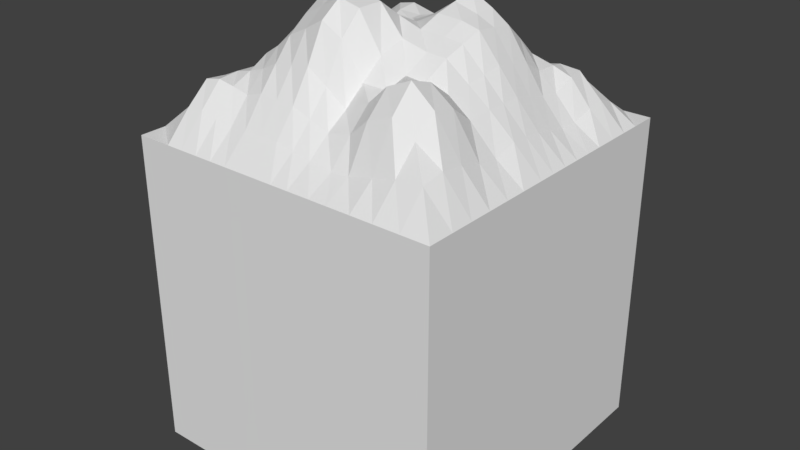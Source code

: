 # Source: tile_hill_1.blend  (saved by Blender 2.78.0; exported with 4.5.12 LTS)
import bpy
from mathutils import Matrix  # noqa: F401  (used for matrix-valued properties, if any)

bpy.ops.wm.read_factory_settings(use_empty=True)
scene = bpy.context.scene
scene.name = 'Scene'

# ---- collections
col_collection_1 = bpy.data.collections.new('Collection 1'); scene.collection.children.link(col_collection_1)

# ---- world
world_world = bpy.data.worlds.new('World'); scene.world = world_world
world_world.color = (0.05088, 0.05088, 0.05088)
world_world.use_sun_shadow = False
world_world.sun_shadow_jitter_overblur = 0.0
world_world.cycles.sampling_method = 'MANUAL'

# ---- meshes
me_grid = bpy.data.meshes.new('Grid')
me_grid.from_pydata([(0.5, -0.5, 0.0), (0.4134, -0.5, 0.0), (0.3313, -0.5, 0.0), (0.1843, -0.5, 0.0), (0.05556, -0.5, 0.0), (-0.05556, -0.5, 0.0), (-0.1667, -0.5001, 0.0), (-0.2778, -0.5, 0.0), (-0.3889, -0.5, 0.0), (-0.5, -0.5, 0.0), (0.5, -0.4168, 0.0), (0.4134, -0.4168, 0.08945), (0.3313, -0.4168, 0.08205), (0.1847, -0.4173, 0.04624), (0.05613, -0.4178, 0.05076), (-0.05956, -0.4147, 0.07072), (-0.175, -0.4132, 0.07217), (-0.2838, -0.416, 0.07615), (-0.3897, -0.4174, 0.08482), (-0.5, -0.4168, 0.0), (0.5, -0.3444, 0.0), (0.4134, -0.3444, 0.1018), (0.3319, -0.3452, 0.1543), (0.1874, -0.3481, 0.1717), (0.05643, -0.3489, 0.1044), (-0.06639, -0.3454, 0.1449), (-0.1879, -0.3398, 0.1474), (-0.2964, -0.3383, 0.1421), (-0.3958, -0.3431, 0.1424), (-0.5002, -0.3446, 0.0), (0.5, -0.1999, 0.0), (0.414, -0.2007, 0.0722), (0.3346, -0.2045, 0.1956), (0.1963, -0.2139, 0.2326), (0.05946, -0.2191, 0.2003), (-0.07995, -0.2151, 0.3362), (-0.2152, -0.1987, 0.2657), (-0.3242, -0.1852, 0.189), (-0.4121, -0.1904, 0.09963), (-0.5025, -0.1993, 0.0), (0.5, -0.05556, 0.0), (0.4148, -0.05751, 0.08245), (0.3404, -0.06244, 0.1518), (0.2129, -0.076, 0.261), (0.07473, -0.08182, 0.2869), (-0.07571, -0.07243, 0.384), (-0.2259, -0.0498, 0.3506), (-0.3363, -0.03519, 0.1869), (-0.4187, -0.04123, 0.08548), (-0.504, -0.05363, 0.0), (0.5, 0.05556, 0.0), (0.4147, 0.05457, 0.07165), (0.3443, 0.05288, 0.1521), (0.2252, 0.04367, 0.3083), (0.09305, 0.04173, 0.3286), (-0.0534, 0.05238, 0.2676), (-0.2061, 0.06729, 0.2659), (-0.3218, 0.07332, 0.1285), (-0.4075, 0.06614, 0.04075), (-0.5013, 0.05637, 0.0), (0.5, 0.1667, 0.0), (0.4166, 0.1669, 0.04826), (0.35, 0.1687, 0.1211), (0.2289, 0.1705, 0.2928), (0.1058, 0.1688, 0.3668), (-0.03229, 0.1729, 0.2608), (-0.1795, 0.1666, 0.2277), (-0.2964, 0.1767, 0.1198), (-0.3935, 0.1697, 0.02625), (-0.5, 0.1667, 0.0), (0.5, 0.2923, 0.0), (0.422, 0.2923, 0.06946), (0.3574, 0.2942, 0.1427), (0.2217, 0.3019, 0.1802), (0.0907, 0.3046, 0.246), (-0.03329, 0.2934, 0.2184), (-0.1638, 0.259, 0.2632), (-0.279, 0.2812, 0.2127), (-0.3889, 0.2923, 0.1253), (-0.5, 0.2923, 0.0), (0.5, 0.4148, 0.0), (0.4147, 0.4148, 0.05318), (0.3373, 0.4149, 0.0952), (0.1921, 0.4171, 0.07642), (0.06389, 0.4193, 0.09812), (-0.05029, 0.4176, 0.08098), (-0.1663, 0.415, 0.07034), (-0.2778, 0.4148, 0.09229), (-0.3889, 0.4148, 0.07291), (-0.5, 0.4148, 0.0), (0.5, 0.5, 0.0), (0.4134, 0.5, 0.0), (0.3313, 0.5, 0.0), (0.1843, 0.5, 0.0), (0.05556, 0.5, 0.0), (-0.05556, 0.5, 0.0), (-0.1667, 0.5, 0.0), (-0.2778, 0.5, 0.0), (-0.3889, 0.5, 0.0), (-0.5, 0.5, 0.0), (-0.1111, -0.5, 0.0), (-0.1173, -0.414, 0.07145), (-0.1271, -0.3426, 0.1465), (-0.1476, -0.2069, 0.2987), (-0.1508, -0.06111, 0.3799), (-0.1298, 0.05984, 0.2897), (-0.1059, 0.167, 0.2467), (-0.09856, 0.272, 0.2392), (-0.1083, 0.4163, 0.0776), (-0.1111, 0.5, 0.0), (0.1278, -0.5, 0.0), (0.1283, -0.4175, 0.04304), (0.1302, -0.3485, 0.1189), (0.1371, -0.2164, 0.1973), (0.1537, -0.0789, 0.265), (0.1687, 0.04244, 0.3234), (0.1757, 0.1699, 0.3295), (0.1646, 0.3033, 0.211), (0.1358, 0.4181, 0.08393), (0.1278, 0.5, 0.0), (-0.001307, -0.5, 0.0), (-0.003077, -0.4163, 0.06097), (-0.006426, -0.3471, 0.1251), (-0.01188, -0.2171, 0.2998), (-0.002256, -0.07702, 0.3689), (0.0181, 0.04718, 0.2908), (0.03515, 0.1713, 0.3054), (0.02725, 0.3033, 0.2191), (0.005456, 0.4184, 0.08745), (-0.001307, 0.5, 0.0), (-0.3334, -0.5, 0.0), (-0.3368, -0.4167, 0.08811), (-0.3461, -0.3407, 0.1523), (-0.3682, -0.1878, 0.1433), (-0.3775, -0.03821, 0.1362), (-0.3646, 0.06973, 0.08463), (-0.3449, 0.1732, 0.08407), (-0.3339, 0.2927, 0.1712), (-0.3333, 0.4148, 0.09846), (-0.3333, 0.5, 0.0), (-0.2223, -0.5, 0.0), (-0.2294, -0.4146, 0.0643), (-0.2421, -0.3391, 0.1312), (-0.2697, -0.1919, 0.2238), (-0.2811, -0.04249, 0.2762), (-0.264, 0.07031, 0.1921), (-0.2379, 0.1753, 0.1717), (-0.2214, 0.2647, 0.2509), (-0.222, 0.4149, 0.07788), (-0.2222, 0.5, 0.0), (0.2604, -0.5, 0.0), (0.2605, -0.417, 0.06526), (0.2621, -0.3465, 0.1971), (0.2677, -0.209, 0.248), (0.2788, -0.06871, 0.2053), (0.287, 0.04906, 0.2272), (0.2928, 0.1698, 0.2016), (0.2949, 0.2976, 0.1628), (0.2683, 0.4157, 0.09335), (0.2604, 0.5, 0.0), (0.5, -0.1321, 0.0), (0.4143, -0.1335, 0.06351), (0.3371, -0.138, 0.1446), (0.2034, -0.1496, 0.2136), (0.06561, -0.1555, 0.2574), (-0.0795, -0.1494, 0.3814), (-0.2217, -0.1296, 0.3083), (-0.3312, -0.1146, 0.197), (-0.4161, -0.12, 0.09194), (-0.5033, -0.1309, 0.0), (-0.1506, -0.1395, 0.3433), (0.1441, -0.1524, 0.2208), (-0.008652, -0.1523, 0.3664), (-0.3737, -0.1173, 0.145), (-0.2765, -0.1221, 0.2529), (0.2725, -0.1435, 0.198), (0.5, 1.49e-08, 0.0), (0.4147, -0.001468, 0.07705), (0.3424, -0.004777, 0.1519), (0.219, -0.01616, 0.2846), (0.08389, -0.02005, 0.2982), (-0.06456, -0.01003, 0.3212), (-0.216, 0.008747, 0.307), (-0.329, 0.01907, 0.1577), (-0.4131, 0.01246, 0.06312), (-0.5026, 0.001367, 0.0), (-0.1403, -0.0006392, 0.3276), (0.1612, -0.01823, 0.2931), (0.00792, -0.01492, 0.32), (-0.3711, 0.01576, 0.1104), (-0.2725, 0.01391, 0.234), (0.2829, -0.009829, 0.2163), (0.5, 0.1111, 0.0), (0.4156, 0.1107, 0.05996), (0.3471, 0.1108, 0.1366), (0.227, 0.1071, 0.3005), (0.09944, 0.1052, 0.3477), (-0.04285, 0.113, 0.2698), (-0.1928, 0.1219, 0.2362), (-0.3091, 0.125, 0.1009), (-0.4005, 0.1179, 0.0226), (-0.5006, 0.1115, 0.0), (-0.1178, 0.1176, 0.2722), (0.1722, 0.1062, 0.3265), (0.02662, 0.1092, 0.2999), (-0.3548, 0.1215, 0.06109), (-0.2509, 0.1239, 0.1619), (0.2899, 0.1094, 0.2144), (0.5, 0.2222, 0.0), (0.4198, 0.2223, 0.04925), (0.355, 0.2243, 0.1166), (0.2272, 0.2294, 0.243), (0.09999, 0.2299, 0.3153), (-0.03169, 0.2253, 0.238), (-0.1715, 0.2029, 0.2535), (-0.2877, 0.2255, 0.172), (-0.3912, 0.2237, 0.07895), (-0.5, 0.2222, 0.0), (-0.1016, 0.2096, 0.2493), (0.172, 0.2298, 0.2779), (0.0326, 0.2304, 0.2696), (-0.3395, 0.2257, 0.1346), (-0.2296, 0.2119, 0.2178), (0.2956, 0.2267, 0.1663), (0.5, -0.2727, 0.0), (0.4136, -0.273, 0.09343), (0.3331, -0.2751, 0.2103), (0.1915, -0.2811, 0.2394), (0.05763, -0.2836, 0.1465), (-0.07326, -0.28, 0.2312), (-0.2015, -0.2691, 0.2081), (-0.3102, -0.2619, 0.1619), (-0.4036, -0.2677, 0.1313), (-0.5011, -0.2726, 0.0), (-0.1374, -0.2745, 0.2189), (0.1333, -0.2824, 0.1838), (-0.009354, -0.2817, 0.1928), (-0.3569, -0.2648, 0.1521), (-0.2558, -0.2655, 0.1805), (0.2646, -0.2779, 0.2705), (0.5, 0.3526, 0.0), (0.418, 0.3526, 0.07725), (0.3466, 0.3535, 0.1447), (0.2058, 0.3583, 0.1334), (0.07641, 0.3609, 0.1727), (-0.04235, 0.3563, 0.1632), (-0.1652, 0.3309, 0.203), (-0.2783, 0.3469, 0.1851), (-0.3889, 0.3526, 0.1211), (-0.5, 0.3526, 0.0), (-0.1038, 0.3435, 0.1774), (0.1491, 0.3595, 0.148), (0.01563, 0.3598, 0.1544), (-0.3336, 0.3528, 0.1557), (-0.2217, 0.3337, 0.2098), (0.2807, 0.3555, 0.1493), (0.5, -0.5, -1.0), (0.4134, -0.5, -1.0), (0.3313, -0.5, -1.0), (0.1843, -0.5, -1.0), (0.05556, -0.5, -1.0), (-0.05556, -0.5, -1.0), (-0.1667, -0.5001, -1.0), (-0.2778, -0.5, -1.0), (-0.3889, -0.5, -1.0), (-0.5, -0.5, -1.0), (0.5, -0.4168, -1.0), (-0.5, -0.4168, -1.0), (0.5, -0.3444, -1.0), (-0.5002, -0.3446, -1.0), (0.5, -0.1999, -1.0), (-0.5025, -0.1993, -1.0), (0.5, -0.05556, -1.0), (-0.504, -0.05363, -1.0), (0.5, 0.05556, -1.0), (-0.5013, 0.05637, -1.0), (0.5, 0.1667, -1.0), (-0.5, 0.1667, -1.0), (0.5, 0.2923, -1.0), (-0.5, 0.2923, -1.0), (0.5, 0.4148, -1.0), (-0.5, 0.4148, -1.0), (0.5, 0.5, -1.0), (0.4134, 0.5, -1.0), (0.3313, 0.5, -1.0), (0.1843, 0.5, -1.0), (0.05556, 0.5, -1.0), (-0.05556, 0.5, -1.0), (-0.1667, 0.5, -1.0), (-0.2778, 0.5, -1.0), (-0.3889, 0.5, -1.0), (-0.5, 0.5, -1.0), (-0.1111, -0.5, -1.0), (-0.1111, 0.5, -1.0), (0.1278, -0.5, -1.0), (0.1278, 0.5, -1.0), (-0.001307, -0.5, -1.0), (-0.001307, 0.5, -1.0), (-0.3334, -0.5, -1.0), (-0.3333, 0.5, -1.0), (-0.2223, -0.5, -1.0), (-0.2222, 0.5, -1.0), (0.2604, -0.5, -1.0), (0.2604, 0.5, -1.0), (0.5, -0.1321, -1.0), (-0.5033, -0.1309, -1.0), (0.5, 1.49e-08, -1.0), (-0.5026, 0.001367, -1.0), (0.5, 0.1111, -1.0), (-0.5006, 0.1115, -1.0), (0.5, 0.2222, -1.0), (-0.5, 0.2222, -1.0), (0.5, -0.2727, -1.0), (-0.5011, -0.2726, -1.0), (0.5, 0.3526, -1.0), (-0.5, 0.3526, -1.0)], [], [(0, 10, 11, 1), (1, 11, 12, 2), (150, 151, 13, 3), (110, 111, 14, 4), (120, 121, 15, 5), (100, 101, 16, 6), (140, 141, 17, 7), (130, 131, 18, 8), (8, 18, 19, 9), (10, 20, 21, 11), (11, 21, 22, 12), (151, 152, 23, 13), (111, 112, 24, 14), (121, 122, 25, 15), (101, 102, 26, 16), (141, 142, 27, 17), (131, 132, 28, 18), (18, 28, 29, 19), (224, 30, 31, 225), (225, 31, 32, 226), (239, 153, 33, 227), (235, 113, 34, 228), (236, 123, 35, 229), (234, 103, 36, 230), (238, 143, 37, 231), (237, 133, 38, 232), (232, 38, 39, 233), (160, 40, 41, 161), (161, 41, 42, 162), (175, 154, 43, 163), (171, 114, 44, 164), (172, 124, 45, 165), (170, 104, 46, 166), (174, 144, 47, 167), (173, 134, 48, 168), (168, 48, 49, 169), (176, 50, 51, 177), (177, 51, 52, 178), (191, 155, 53, 179), (187, 115, 54, 180), (188, 125, 55, 181), (186, 105, 56, 182), (190, 145, 57, 183), (189, 135, 58, 184), (184, 58, 59, 185), (192, 60, 61, 193), (193, 61, 62, 194), (207, 156, 63, 195), (203, 116, 64, 196), (204, 126, 65, 197), (202, 106, 66, 198), (206, 146, 67, 199), (205, 136, 68, 200), (200, 68, 69, 201), (208, 70, 71, 209), (209, 71, 72, 210), (223, 157, 73, 211), (219, 117, 74, 212), (220, 127, 75, 213), (218, 107, 76, 214), (222, 147, 77, 215), (221, 137, 78, 216), (216, 78, 79, 217), (240, 80, 81, 241), (241, 81, 82, 242), (255, 158, 83, 243), (251, 118, 84, 244), (252, 128, 85, 245), (250, 108, 86, 246), (254, 148, 87, 247), (253, 138, 88, 248), (248, 88, 89, 249), (80, 90, 91, 81), (81, 91, 92, 82), (158, 159, 93, 83), (118, 119, 94, 84), (128, 129, 95, 85), (108, 109, 96, 86), (148, 149, 97, 87), (138, 139, 98, 88), (88, 98, 99, 89), (85, 95, 109, 108), (245, 85, 108, 250), (213, 75, 107, 218), (197, 65, 106, 202), (181, 55, 105, 186), (165, 45, 104, 170), (229, 35, 103, 234), (15, 25, 102, 101), (5, 15, 101, 100), (83, 93, 119, 118), (243, 83, 118, 251), (211, 73, 117, 219), (195, 63, 116, 203), (179, 53, 115, 187), (163, 43, 114, 171), (227, 33, 113, 235), (13, 23, 112, 111), (3, 13, 111, 110), (84, 94, 129, 128), (244, 84, 128, 252), (212, 74, 127, 220), (196, 64, 126, 204), (180, 54, 125, 188), (164, 44, 124, 172), (228, 34, 123, 236), (14, 24, 122, 121), (4, 14, 121, 120), (87, 97, 139, 138), (247, 87, 138, 253), (215, 77, 137, 221), (199, 67, 136, 205), (183, 57, 135, 189), (167, 47, 134, 173), (231, 37, 133, 237), (17, 27, 132, 131), (7, 17, 131, 130), (86, 96, 149, 148), (246, 86, 148, 254), (214, 76, 147, 222), (198, 66, 146, 206), (182, 56, 145, 190), (166, 46, 144, 174), (230, 36, 143, 238), (16, 26, 142, 141), (6, 16, 141, 140), (82, 92, 159, 158), (242, 82, 158, 255), (210, 72, 157, 223), (194, 62, 156, 207), (178, 52, 155, 191), (162, 42, 154, 175), (226, 32, 153, 239), (12, 22, 152, 151), (2, 12, 151, 150), (32, 162, 175, 153), (36, 166, 174, 143), (37, 167, 173, 133), (34, 164, 172, 123), (33, 163, 171, 113), (35, 165, 170, 103), (38, 168, 169, 39), (133, 173, 168, 38), (143, 174, 167, 37), (103, 170, 166, 36), (123, 172, 165, 35), (113, 171, 164, 34), (153, 175, 163, 33), (31, 161, 162, 32), (30, 160, 161, 31), (42, 178, 191, 154), (46, 182, 190, 144), (47, 183, 189, 134), (44, 180, 188, 124), (43, 179, 187, 114), (45, 181, 186, 104), (48, 184, 185, 49), (134, 189, 184, 48), (144, 190, 183, 47), (104, 186, 182, 46), (124, 188, 181, 45), (114, 187, 180, 44), (154, 191, 179, 43), (41, 177, 178, 42), (40, 176, 177, 41), (52, 194, 207, 155), (56, 198, 206, 145), (57, 199, 205, 135), (54, 196, 204, 125), (53, 195, 203, 115), (55, 197, 202, 105), (58, 200, 201, 59), (135, 205, 200, 58), (145, 206, 199, 57), (105, 202, 198, 56), (125, 204, 197, 55), (115, 203, 196, 54), (155, 207, 195, 53), (51, 193, 194, 52), (50, 192, 193, 51), (62, 210, 223, 156), (66, 214, 222, 146), (67, 215, 221, 136), (64, 212, 220, 126), (63, 211, 219, 116), (65, 213, 218, 106), (68, 216, 217, 69), (136, 221, 216, 68), (146, 222, 215, 67), (106, 218, 214, 66), (126, 220, 213, 65), (116, 219, 212, 64), (156, 223, 211, 63), (61, 209, 210, 62), (60, 208, 209, 61), (22, 226, 239, 152), (26, 230, 238, 142), (27, 231, 237, 132), (24, 228, 236, 122), (23, 227, 235, 112), (25, 229, 234, 102), (28, 232, 233, 29), (132, 237, 232, 28), (142, 238, 231, 27), (102, 234, 230, 26), (122, 236, 229, 25), (112, 235, 228, 24), (152, 239, 227, 23), (21, 225, 226, 22), (20, 224, 225, 21), (72, 242, 255, 157), (76, 246, 254, 147), (77, 247, 253, 137), (74, 244, 252, 127), (73, 243, 251, 117), (75, 245, 250, 107), (78, 248, 249, 79), (137, 253, 248, 78), (147, 254, 247, 77), (107, 250, 246, 76), (127, 252, 245, 75), (117, 251, 244, 74), (157, 255, 243, 73), (71, 241, 242, 72), (70, 240, 241, 71), (79, 279, 311, 217), (92, 284, 303, 159), (4, 260, 294, 110), (139, 299, 290, 98), (176, 306, 274, 50), (70, 278, 314, 240), (39, 271, 313, 233), (93, 285, 295, 119), (249, 315, 279, 79), (5, 261, 296, 120), (150, 302, 258, 2), (30, 270, 304, 160), (94, 286, 297, 129), (169, 305, 271, 39), (192, 308, 276, 60), (110, 294, 259, 3), (95, 287, 293, 109), (6, 262, 292, 100), (69, 277, 309, 201), (129, 297, 287, 95), (96, 288, 301, 149), (60, 276, 310, 208), (29, 269, 267, 19), (7, 263, 300, 140), (185, 307, 273, 49), (97, 289, 299, 139), (208, 310, 278, 70), (140, 300, 262, 6), (20, 268, 312, 224), (99, 291, 281, 89), (98, 290, 291, 99), (159, 303, 285, 93), (8, 264, 298, 130), (100, 292, 261, 5), (59, 275, 307, 185), (201, 309, 275, 59), (119, 295, 286, 94), (224, 312, 270, 30), (9, 265, 264, 8), (50, 274, 308, 192), (19, 267, 265, 9), (0, 256, 266, 10), (1, 257, 256, 0), (130, 298, 263, 7), (10, 266, 268, 20), (89, 281, 315, 249), (217, 311, 277, 69), (149, 301, 289, 97), (240, 314, 280, 80), (80, 280, 282, 90), (2, 258, 257, 1), (49, 273, 305, 169), (109, 293, 288, 96), (90, 282, 283, 91), (160, 304, 272, 40), (40, 272, 306, 176), (3, 259, 302, 150), (233, 313, 269, 29), (91, 283, 284, 92), (120, 296, 260, 4)])
me_grid.use_remesh_preserve_volume = False
me_grid.use_remesh_preserve_attributes = False
me_grid.use_mirror_vertex_groups = False
me_grid.update()

# ---- objects
ob_tile_hill_1 = bpy.data.objects.new('tile_hill_1', me_grid)

# ---- transforms, parenting, visibility, modifiers, constraints
ob_tile_hill_1.location = (0.0, 0.0, 0.0)
ob_tile_hill_1.lineart.crease_threshold = 0.0

# ---- collection membership
col_collection_1.objects.link(ob_tile_hill_1)

# ---- scene / render settings (as saved in the file)
scene.frame_start = 1; scene.frame_end = 250; scene.frame_set(1)
scene.render.engine = 'BLENDER_EEVEE_NEXT'
scene.render.resolution_percentage = 50
scene.render.dither_intensity = 0.0
scene.cycles.use_denoising = False
scene.cycles.samples = 128
scene.cycles.sampling_pattern = 'TABULATED_SOBOL'
scene.cycles.light_sampling_threshold = 0.0
scene.cycles.use_adaptive_sampling = False
scene.cycles.use_light_tree = False
scene.cycles.blur_glossy = 0.0
scene.cycles.sample_clamp_indirect = 0.0
scene.view_settings.view_transform = 'Standard'
bpy.context.view_layer.update()

# ---- added for rendering (the .blend has no active camera and no usable light): camera, sun
cam_auto = bpy.data.cameras.new('AutoCamera')
cam_auto.lens = 50.0
cam_auto.sensor_width = 36.0
cam_auto.clip_end = 1000.0
ob_auto_camera = bpy.data.objects.new('AutoCamera', cam_auto)
scene.collection.objects.link(ob_auto_camera)
ob_auto_camera.location = (1.83071, -2.19928, 1.15819)
ob_auto_camera.rotation_euler = (1.09748, -7.21219e-08, 0.694738)
scene.camera = ob_auto_camera
light_auto_sun = bpy.data.lights.new('AutoSun', 'SUN')
light_auto_sun.energy = 3.0
light_auto_sun.angle = 0.0523599
ob_auto_sun = bpy.data.objects.new('AutoSun', light_auto_sun)
scene.collection.objects.link(ob_auto_sun)
ob_auto_sun.rotation_euler = (0.872665, 0.174533, 0.523599)
bpy.context.view_layer.update()
